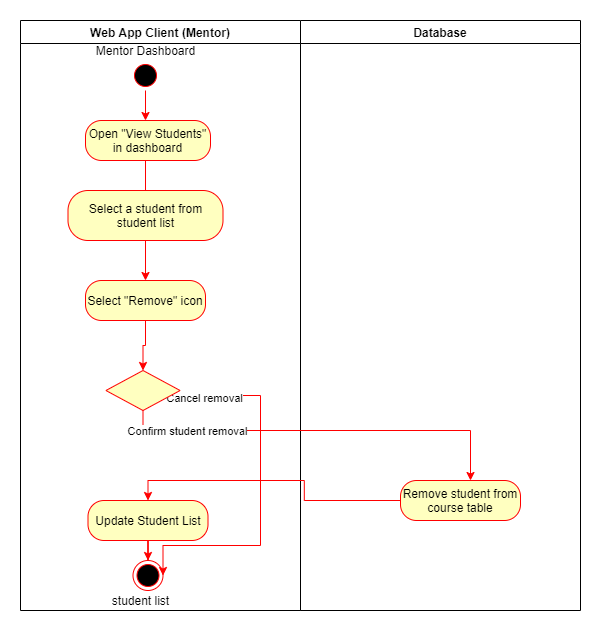

The diagram above was exported from draw.io. Its source (the exported page's mxGraphModel, read from the mxfile embedded in the PNG):
<mxGraphModel dx="1422" dy="705" grid="1" gridSize="10" guides="1" tooltips="1" connect="1" arrows="1" fold="1" page="1" pageScale="1" pageWidth="850" pageHeight="1100" math="0" shadow="0">
  <root>
    <mxCell id="GCy_2HIm_hiaK4Stqe_q-0" />
    <mxCell id="GCy_2HIm_hiaK4Stqe_q-1" parent="GCy_2HIm_hiaK4Stqe_q-0" />
    <mxCell id="QDjTLERaOXLPRArQjVgm-0" value="Web App Client (Mentor)" style="swimlane;whiteSpace=wrap" parent="GCy_2HIm_hiaK4Stqe_q-1" vertex="1">
      <mxGeometry x="80" y="90" width="280" height="590" as="geometry" />
    </mxCell>
    <mxCell id="QDjTLERaOXLPRArQjVgm-1" style="edgeStyle=orthogonalEdgeStyle;rounded=0;orthogonalLoop=1;jettySize=auto;html=1;entryX=0.5;entryY=0;entryDx=0;entryDy=0;strokeColor=#FF0000;" parent="QDjTLERaOXLPRArQjVgm-0" source="QDjTLERaOXLPRArQjVgm-2" edge="1">
      <mxGeometry relative="1" as="geometry">
        <mxPoint x="125" y="100" as="targetPoint" />
      </mxGeometry>
    </mxCell>
    <mxCell id="QDjTLERaOXLPRArQjVgm-2" value="" style="ellipse;shape=startState;fillColor=#000000;strokeColor=#ff0000;" parent="QDjTLERaOXLPRArQjVgm-0" vertex="1">
      <mxGeometry x="110" y="40" width="30" height="30" as="geometry" />
    </mxCell>
    <mxCell id="QDjTLERaOXLPRArQjVgm-3" value="" style="endArrow=open;strokeColor=#FF0000;endFill=1;rounded=0" parent="QDjTLERaOXLPRArQjVgm-0" edge="1">
      <mxGeometry relative="1" as="geometry">
        <mxPoint x="125" y="140" as="sourcePoint" />
        <mxPoint x="125" y="180" as="targetPoint" />
      </mxGeometry>
    </mxCell>
    <mxCell id="QDjTLERaOXLPRArQjVgm-4" value="Mentor Dashboard" style="text;html=1;align=center;verticalAlign=middle;resizable=0;points=[];autosize=1;strokeColor=none;" parent="QDjTLERaOXLPRArQjVgm-0" vertex="1">
      <mxGeometry x="70" y="20" width="110" height="20" as="geometry" />
    </mxCell>
    <mxCell id="QDjTLERaOXLPRArQjVgm-5" style="edgeStyle=orthogonalEdgeStyle;rounded=0;orthogonalLoop=1;jettySize=auto;html=1;entryX=1;entryY=0.5;entryDx=0;entryDy=0;strokeColor=#FF0000;" parent="QDjTLERaOXLPRArQjVgm-0" source="QDjTLERaOXLPRArQjVgm-7" target="QDjTLERaOXLPRArQjVgm-13" edge="1">
      <mxGeometry relative="1" as="geometry">
        <Array as="points">
          <mxPoint x="240" y="375" />
          <mxPoint x="240" y="525" />
        </Array>
      </mxGeometry>
    </mxCell>
    <mxCell id="QDjTLERaOXLPRArQjVgm-6" value="Cancel removal" style="edgeLabel;html=1;align=center;verticalAlign=middle;resizable=0;points=[];" parent="QDjTLERaOXLPRArQjVgm-5" vertex="1" connectable="0">
      <mxGeometry x="-0.8185" y="-2" relative="1" as="geometry">
        <mxPoint as="offset" />
      </mxGeometry>
    </mxCell>
    <mxCell id="QDjTLERaOXLPRArQjVgm-7" value="" style="rhombus;fillColor=#ffffc0;strokeColor=#ff0000;" parent="QDjTLERaOXLPRArQjVgm-0" vertex="1">
      <mxGeometry x="85.41" y="350" width="74.19" height="40" as="geometry" />
    </mxCell>
    <mxCell id="QDjTLERaOXLPRArQjVgm-8" value="&lt;span&gt;Open &quot;View Students&quot; in dashboard&lt;/span&gt;" style="rounded=1;whiteSpace=wrap;html=1;arcSize=40;fontColor=#000000;fillColor=#ffffc0;strokeColor=#ff0000;" parent="QDjTLERaOXLPRArQjVgm-0" vertex="1">
      <mxGeometry x="65" y="100" width="125" height="40" as="geometry" />
    </mxCell>
    <mxCell id="QDjTLERaOXLPRArQjVgm-9" style="edgeStyle=orthogonalEdgeStyle;rounded=0;orthogonalLoop=1;jettySize=auto;html=1;strokeColor=#FF0000;" parent="QDjTLERaOXLPRArQjVgm-0" source="QDjTLERaOXLPRArQjVgm-10" target="QDjTLERaOXLPRArQjVgm-12" edge="1">
      <mxGeometry relative="1" as="geometry" />
    </mxCell>
    <mxCell id="QDjTLERaOXLPRArQjVgm-10" value="Select a student from student list" style="rounded=1;whiteSpace=wrap;html=1;arcSize=40;fontColor=#000000;fillColor=#ffffc0;strokeColor=#ff0000;" parent="QDjTLERaOXLPRArQjVgm-0" vertex="1">
      <mxGeometry x="47.5" y="170" width="155" height="50" as="geometry" />
    </mxCell>
    <mxCell id="QDjTLERaOXLPRArQjVgm-11" style="edgeStyle=orthogonalEdgeStyle;rounded=0;orthogonalLoop=1;jettySize=auto;html=1;entryX=0.5;entryY=0;entryDx=0;entryDy=0;strokeColor=#FF0000;" parent="QDjTLERaOXLPRArQjVgm-0" source="QDjTLERaOXLPRArQjVgm-12" target="QDjTLERaOXLPRArQjVgm-7" edge="1">
      <mxGeometry relative="1" as="geometry" />
    </mxCell>
    <mxCell id="QDjTLERaOXLPRArQjVgm-12" value="&lt;span&gt;Select &quot;Remove&quot; icon&lt;/span&gt;" style="rounded=1;whiteSpace=wrap;html=1;arcSize=40;fontColor=#000000;fillColor=#ffffc0;strokeColor=#ff0000;" parent="QDjTLERaOXLPRArQjVgm-0" vertex="1">
      <mxGeometry x="65" y="260" width="120" height="40" as="geometry" />
    </mxCell>
    <mxCell id="QDjTLERaOXLPRArQjVgm-13" value="" style="ellipse;shape=endState;fillColor=#000000;strokeColor=#ff0000" parent="QDjTLERaOXLPRArQjVgm-0" vertex="1">
      <mxGeometry x="112.5" y="540" width="30" height="30" as="geometry" />
    </mxCell>
    <mxCell id="QDjTLERaOXLPRArQjVgm-14" value="student list" style="text;html=1;align=center;verticalAlign=middle;resizable=0;points=[];autosize=1;strokeColor=none;" parent="QDjTLERaOXLPRArQjVgm-0" vertex="1">
      <mxGeometry x="85" y="570" width="70" height="20" as="geometry" />
    </mxCell>
    <mxCell id="LzrKhrB-GF-hrbGAN-3P-3" style="edgeStyle=orthogonalEdgeStyle;rounded=0;orthogonalLoop=1;jettySize=auto;html=1;strokeColor=#FF0000;" parent="QDjTLERaOXLPRArQjVgm-0" source="LzrKhrB-GF-hrbGAN-3P-1" target="QDjTLERaOXLPRArQjVgm-13" edge="1">
      <mxGeometry relative="1" as="geometry" />
    </mxCell>
    <mxCell id="LzrKhrB-GF-hrbGAN-3P-1" value="Update Student List" style="rounded=1;whiteSpace=wrap;html=1;arcSize=40;fontColor=#000000;fillColor=#ffffc0;strokeColor=#ff0000;" parent="QDjTLERaOXLPRArQjVgm-0" vertex="1">
      <mxGeometry x="67.5" y="480" width="120" height="40" as="geometry" />
    </mxCell>
    <mxCell id="QDjTLERaOXLPRArQjVgm-15" value="Database" style="swimlane;whiteSpace=wrap;startSize=23;" parent="GCy_2HIm_hiaK4Stqe_q-1" vertex="1">
      <mxGeometry x="360" y="90" width="280" height="590" as="geometry" />
    </mxCell>
    <mxCell id="QDjTLERaOXLPRArQjVgm-16" value="Remove student from course table" style="rounded=1;whiteSpace=wrap;html=1;arcSize=40;fontColor=#000000;fillColor=#ffffc0;strokeColor=#ff0000;" parent="QDjTLERaOXLPRArQjVgm-15" vertex="1">
      <mxGeometry x="100" y="460" width="120" height="40" as="geometry" />
    </mxCell>
    <mxCell id="QDjTLERaOXLPRArQjVgm-22" style="edgeStyle=orthogonalEdgeStyle;rounded=0;orthogonalLoop=1;jettySize=auto;html=1;strokeColor=#FF0000;" parent="GCy_2HIm_hiaK4Stqe_q-1" source="QDjTLERaOXLPRArQjVgm-7" edge="1">
      <mxGeometry relative="1" as="geometry">
        <Array as="points">
          <mxPoint x="203" y="500" />
          <mxPoint x="530" y="500" />
          <mxPoint x="530" y="550" />
        </Array>
        <mxPoint x="530" y="550" as="targetPoint" />
      </mxGeometry>
    </mxCell>
    <mxCell id="QDjTLERaOXLPRArQjVgm-23" value="Confirm student removal" style="edgeLabel;html=1;align=center;verticalAlign=middle;resizable=0;points=[];" parent="QDjTLERaOXLPRArQjVgm-22" vertex="1" connectable="0">
      <mxGeometry x="-0.6804" relative="1" as="geometry">
        <mxPoint as="offset" />
      </mxGeometry>
    </mxCell>
    <mxCell id="LzrKhrB-GF-hrbGAN-3P-2" style="edgeStyle=orthogonalEdgeStyle;rounded=0;orthogonalLoop=1;jettySize=auto;html=1;entryX=0.5;entryY=0;entryDx=0;entryDy=0;strokeColor=#FF0000;" parent="GCy_2HIm_hiaK4Stqe_q-1" source="QDjTLERaOXLPRArQjVgm-16" target="LzrKhrB-GF-hrbGAN-3P-1" edge="1">
      <mxGeometry relative="1" as="geometry" />
    </mxCell>
  </root>
</mxGraphModel>